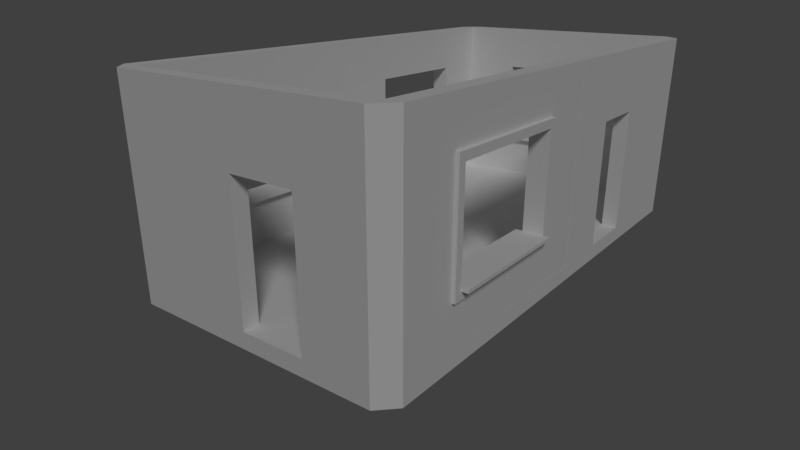 # Source: TestRoom.blend  (saved by Blender 2.79.0; exported with 4.5.12 LTS)
import bpy
from mathutils import Matrix  # noqa: F401  (used for matrix-valued properties, if any)

bpy.ops.wm.read_factory_settings(use_empty=True)
scene = bpy.context.scene
scene.name = 'Scene'

# ---- collections
col_collection_1 = bpy.data.collections.new('Collection 1'); scene.collection.children.link(col_collection_1)

# ---- world
world_world = bpy.data.worlds.new('World'); scene.world = world_world
world_world.color = (0.05088, 0.05088, 0.05088)
world_world.use_sun_shadow = False
world_world.sun_shadow_jitter_overblur = 0.0
world_world.cycles.sampling_method = 'MANUAL'

# ---- cameras
cam_camera_001 = bpy.data.cameras.new('Camera.001')
cam_camera_001.clip_end = 100.0
cam_camera_001.lens = 26.72
cam_camera_001.sensor_width = 32.0
cam_camera_001.sensor_height = 18.0
cam_camera_001.display_size = 2.0
cam_camera_001.dof.focus_distance = 0.0

# ---- lights
light_sun = bpy.data.lights.new('Sun', 'SUN')
light_sun.transmission_factor = 0.0
light_sun.angle = 0.1993
light_sun.energy = 1.0
light_sun.shadow_buffer_clip_start = 0.5
light_sun.shadow_soft_size = 0.1
light_sun.shadow_cascade_max_distance = 1000.0

# ---- meshes
me_floorfill_corner = bpy.data.meshes.new('FloorFill_Corner')
me_floorfill_corner.from_pydata([(0.0, 0.0, -0.25), (0.0, 0.0, 0.0), (0.25, -1.859e-06, 0.0), (0.25, -1.859e-06, -0.25), (-1.859e-06, -0.25, 0.0), (-1.859e-06, -0.25, -0.25)], [], [(0, 1, 2, 3), (1, 4, 2), (0, 5, 4, 1), (5, 0, 3), (2, 4, 5, 3)])
me_floorfill_corner.use_remesh_preserve_volume = False
me_floorfill_corner.use_remesh_preserve_attributes = False
me_floorfill_corner.use_mirror_vertex_groups = False
me_floorfill_corner.update()
me_wall_corner = bpy.data.meshes.new('Wall_Corner')
me_wall_corner.from_pydata([(0.0, 0.0, 0.0), (0.25, 0.0, -1.093e-08), (0.0, -0.25, -1.093e-08), (0.25, 0.0, -1.093e-08), (0.0, 0.0, 3.0), (0.0, -0.25, 3.0), (0.25, 0.0, 3.0)], [(0, 1)], [(2, 0, 3), (5, 6, 4), (3, 0, 4, 6), (2, 3, 6, 5), (0, 2, 5, 4)])
me_wall_corner.use_remesh_preserve_volume = False
me_wall_corner.use_remesh_preserve_attributes = False
me_wall_corner.use_mirror_vertex_groups = False
me_wall_corner.update()
me_floorfill = bpy.data.meshes.new('FloorFill')
me_floorfill.from_pydata([(0.0, -0.25, -1.887e-08), (0.0, 0.0, 0.0), (0.0, 1.887e-08, -0.25), (0.0, -0.25, -0.25), (4.0, -0.25, -1.887e-08), (4.0, 0.0, 0.0), (4.0, 1.887e-08, -0.25), (4.0, -0.25, -0.25)], [], [(0, 1, 2, 3), (4, 7, 6, 5), (3, 2, 6, 7), (2, 1, 5, 6), (0, 3, 7, 4), (1, 0, 4, 5)])
me_floorfill.use_remesh_preserve_volume = False
me_floorfill.use_remesh_preserve_attributes = False
me_floorfill.use_mirror_vertex_groups = False
me_floorfill.update()
me_wall_window = bpy.data.meshes.new('Wall_Window')
me_wall_window.from_pydata([(0.0, 0.0, 0.0), (4.0, 0.0, 0.0), (4.0, 3.0, 0.0), (0.0, 3.0, 0.0), (2.0, 0.0, 0.0), (4.0, 1.5, 0.0), (2.0, 3.0, 0.0), (0.0, 1.5, 0.0), (3.0, 0.0, 0.25), (3.0, 0.0, 0.0), (4.0, 2.25, 0.0), (1.0, 3.0, 0.0), (0.0, 2.25, 0.0), (1.0, 0.0, 0.0), (4.0, 0.75, 0.0), (3.0, 3.0, 0.0), (0.0, 0.75, 0.0), (1.0, 1.5, 0.0), (3.0, 1.5, 0.0), (2.0, 0.75, 0.0), (2.0, 2.25, 0.0), (3.0, 2.25, 0.0), (3.0, 0.75, 0.0), (1.0, 0.75, 0.0), (1.0, 2.25, 0.0), (4.0, 0.0, 0.25), (4.0, 2.25, 0.25), (4.0, 3.0, 0.25), (1.0, 3.0, 0.25), (0.0, 3.0, 0.25), (0.0, 2.25, 0.25), (1.0, 0.0, 0.25), (2.0, 0.0, 0.25), (4.0, 0.75, 0.25), (4.0, 1.5, 0.25), (3.0, 3.0, 0.25), (2.0, 3.0, 0.25), (0.0, 0.75, 0.25), (0.0, 1.5, 0.25), (1.0, 1.5, 0.25), (0.0, 0.0, 0.25), (3.0, 1.5, 0.25), (2.0, 2.25, 0.25), (3.0, 2.25, 0.25), (3.0, 0.75, 0.25), (1.0, 0.75, 0.25), (1.0, 2.25, 0.25), (4.0, 2.375, 0.0), (0.0, 2.375, 0.0), (0.0, 2.375, 0.25), (4.0, 2.375, 0.25), (2.0, 2.375, 0.0), (3.0, 2.375, 0.0), (1.0, 2.375, 0.0), (2.0, 2.375, 0.25), (3.0, 2.375, 0.25), (1.0, 2.375, 0.25), (0.8841, 3.0, 0.0), (0.8841, 1.5, 0.0), (0.8841, 3.0, 0.25), (0.8841, 0.0, 0.0), (0.8841, 0.75, 0.0), (0.8841, 2.25, 0.0), (0.8841, 1.5, 0.25), (0.8841, 0.0, 0.25), (0.8841, 0.75, 0.25), (0.8841, 2.25, 0.25), (0.8841, 2.375, 0.25), (0.8841, 2.375, 0.0), (3.116, 0.0, 0.0), (3.116, 3.0, 0.0), (3.116, 1.5, 0.0), (3.116, 0.0, 0.25), (3.116, 2.25, 0.0), (3.116, 0.75, 0.0), (3.116, 3.0, 0.25), (3.116, 1.5, 0.25), (3.116, 2.25, 0.25), (3.116, 0.75, 0.25), (3.116, 2.375, 0.25), (3.116, 2.375, 0.0), (2.0, 0.6324, 0.0), (4.0, 0.6324, 0.0), (0.0, 0.6324, 0.0), (3.0, 0.6324, 0.0), (1.0, 0.6324, 0.0), (2.0, 0.6324, 0.25), (4.0, 0.6324, 0.25), (0.0, 0.6324, 0.25), (3.0, 0.6324, 0.25), (1.0, 0.6324, 0.25), (0.8841, 0.6324, 0.25), (0.8841, 0.6324, 0.0), (3.116, 0.6324, 0.25), (3.116, 0.6324, 0.0), (3.116, 1.5, 0.3), (3.0, 1.5, 0.3), (2.0, 2.375, 0.3), (2.0, 2.25, 0.3), (3.0, 2.25, 0.3), (3.116, 2.25, 0.3), (3.0, 2.375, 0.3), (3.0, 0.75, 0.3), (2.0, 0.75, 0.3), (3.116, 0.75, 0.3), (1.0, 0.75, 0.3), (1.0, 1.5, 0.3), (1.0, 2.25, 0.3), (1.0, 2.375, 0.3), (3.116, 2.375, 0.3), (0.8841, 1.5, 0.3), (0.8841, 0.75, 0.3), (0.8841, 2.25, 0.3), (0.8841, 2.375, 0.3), (2.0, 0.6324, 0.3), (3.0, 0.6324, 0.3), (1.0, 0.6324, 0.3), (0.8841, 0.6324, 0.3), (3.116, 0.6324, 0.3), (3.0, 0.8, 0.0), (2.0, 0.8, 0.0), (1.0, 0.8, 0.0), (3.0, 0.8, 0.25), (2.0, 0.8, 0.25), (1.0, 0.8, 0.25), (2.0, 0.8, 0.3), (1.0, 0.8, 0.3), (3.0, 0.8, 0.3), (1.0, 0.75, 0.4), (1.0, 0.8, 0.4), (3.0, 0.75, 0.4), (2.0, 0.75, 0.4), (3.0, 0.8, 0.4), (2.0, 0.8, 0.4), (3.0, 0.75, -0.1), (2.0, 0.75, -0.1), (1.0, 0.75, -0.1), (3.0, 0.8, -0.1), (2.0, 0.8, -0.1), (1.0, 0.8, -0.1)], [], [(68, 48, 3, 57), (61, 16, 7, 58), (86, 89, 115, 114), (52, 51, 6, 15), (55, 35, 36, 54), (71, 18, 21, 73), (80, 52, 15, 70), (84, 81, 19, 22), (94, 84, 22, 74), (74, 22, 18, 71), (92, 83, 16, 61), (81, 85, 23, 19), (65, 63, 38, 37), (58, 7, 12, 62), (67, 59, 29, 49), (51, 53, 11, 6), (79, 75, 35, 55), (89, 93, 118, 115), (125, 126, 129, 133), (78, 76, 95, 104), (91, 65, 37, 88), (45, 39, 106, 105), (63, 66, 30, 38), (54, 36, 28, 56), (102, 44, 122, 127), (15, 6, 36, 35), (6, 11, 28, 36), (7, 16, 37, 38), (24, 20, 42, 46), (69, 1, 25, 72), (12, 7, 38, 30), (17, 24, 46, 39), (47, 2, 27, 50), (60, 13, 31, 64), (18, 22, 44, 41), (20, 21, 43, 42), (57, 3, 29, 59), (82, 14, 33, 87), (48, 12, 30, 49), (70, 15, 35, 75), (45, 105, 126, 124), (21, 18, 41, 43), (13, 4, 32, 31), (83, 0, 40, 88), (4, 9, 8, 32), (14, 5, 34, 33), (23, 17, 39, 45), (5, 10, 26, 34), (3, 48, 49, 29), (10, 47, 50, 26), (56, 67, 113, 108), (76, 77, 100, 95), (20, 24, 53, 51), (66, 67, 49, 30), (73, 21, 52, 80), (90, 86, 114, 116), (21, 20, 51, 52), (62, 12, 48, 68), (24, 62, 68, 53), (43, 41, 96, 99), (11, 57, 59, 28), (0, 60, 64, 40), (66, 63, 110, 112), (22, 19, 135, 134), (56, 28, 59, 67), (17, 58, 62, 24), (93, 78, 104, 118), (85, 92, 61, 23), (23, 61, 58, 17), (53, 68, 57, 11), (10, 73, 80, 47), (26, 50, 79, 77), (2, 70, 75, 27), (9, 69, 72, 8), (33, 34, 76, 78), (87, 33, 78, 93), (50, 27, 75, 79), (14, 74, 71, 5), (82, 94, 74, 14), (47, 80, 70, 2), (5, 71, 73, 10), (34, 26, 77, 76), (1, 69, 94, 82), (25, 87, 93, 72), (13, 60, 92, 85), (31, 90, 91, 64), (16, 83, 88, 37), (1, 82, 87, 25), (32, 86, 90, 31), (64, 91, 88, 40), (72, 93, 89, 8), (8, 89, 86, 32), (4, 13, 85, 81), (60, 0, 83, 92), (69, 9, 84, 94), (9, 4, 81, 84), (95, 100, 99, 96), (115, 102, 103, 114), (118, 104, 102, 115), (104, 95, 96, 102), (114, 103, 105, 116), (98, 97, 108, 107), (100, 109, 101, 99), (99, 101, 97, 98), (107, 108, 113, 112), (106, 107, 112, 110), (116, 105, 111, 117), (105, 106, 110, 111), (55, 54, 97, 101), (46, 42, 98, 107), (63, 65, 111, 110), (67, 66, 112, 113), (91, 90, 116, 117), (39, 46, 107, 106), (65, 91, 117, 111), (41, 44, 102, 96), (42, 43, 99, 98), (54, 56, 108, 97), (77, 79, 109, 100), (79, 55, 101, 109), (122, 123, 125, 127), (119, 120, 123, 122), (120, 121, 124, 123), (123, 124, 126, 125), (121, 120, 138, 139), (44, 22, 119, 122), (23, 45, 124, 121), (126, 105, 128, 129), (131, 130, 132, 133), (128, 131, 133, 129), (102, 127, 132, 130), (103, 102, 130, 131), (127, 125, 133, 132), (105, 103, 131, 128), (134, 135, 138, 137), (135, 136, 139, 138), (119, 22, 134, 137), (23, 121, 139, 136), (19, 23, 136, 135), (120, 119, 137, 138)])
me_wall_window.use_remesh_preserve_volume = False
me_wall_window.use_remesh_preserve_attributes = False
me_wall_window.use_mirror_vertex_groups = False
me_wall_window.update()
me_wall_door = bpy.data.meshes.new('Wall_Door')
me_wall_door.from_pydata([(-0.25, 8.146e-08, 1.222e-07), (-0.25, -1.0, 1.222e-07), (-0.25, -1.0, 2.0), (-0.25, -2.0, 2.0), (-0.25, -2.0, 1.222e-07), (-0.25, -4.0, 1.222e-07), (-0.25, -4.0, 3.0), (-0.25, 8.146e-08, 3.0), (0.0, 0.0, 0.0), (-3.278e-07, -1.0, 1.563e-13), (6.557e-07, -1.0, 2.0), (3.278e-07, -2.0, 2.0), (-6.557e-07, -2.0, 3.126e-13), (-1.296e-06, -4.0, 6.395e-13), (1.49e-07, -4.0, 3.0), (1.46e-06, 0.0, 3.0)], [], [(1, 2, 3, 4, 5, 6, 7, 0), (9, 8, 15, 14, 13, 12, 11, 10), (1, 9, 10, 2), (6, 14, 15, 7), (4, 12, 13, 5), (2, 10, 11, 3), (0, 8, 9, 1), (7, 15, 8, 0), (5, 13, 14, 6), (3, 11, 12, 4)])
me_wall_door.use_remesh_preserve_volume = False
me_wall_door.use_remesh_preserve_attributes = False
me_wall_door.use_mirror_vertex_groups = False
me_wall_door.update()
me_floor_roof = bpy.data.meshes.new('Floor_Roof')
me_floor_roof.from_pydata([(2.0, 1.51e-07, 0.0), (2.0, 1.51e-07, 2.0), (0.0, 0.0, 0.0), (0.0, 0.0, 2.0), (2.0, -2.0, 0.0), (2.0, -2.0, 2.0), (1.51e-07, -2.0, 0.0), (1.51e-07, -2.0, 2.0), (-4.0, 2.0, 0.0), (-4.0, 2.0, 2.0), (-6.0, 2.0, 0.0), (-6.0, 2.0, 2.0), (-4.0, 1.192e-07, 0.0), (-4.0, 1.192e-07, 2.0), (-6.0, 0.0, 0.0), (-6.0, 0.0, 2.0), (-4.0, 1.51e-07, 0.0), (-4.0, 1.51e-07, 2.0), (-6.0, 0.0, 0.0), (-6.0, 0.0, 2.0), (-4.0, -2.0, 0.0), (-4.0, -2.0, 2.0), (-6.0, -2.0, 0.0), (-6.0, -2.0, 2.0), (-2.0, 1.51e-07, 0.0), (-2.0, 1.51e-07, 2.0), (-4.0, 0.0, 0.0), (-4.0, 0.0, 2.0), (-2.0, -2.0, 0.0), (-2.0, -2.0, 2.0), (-4.0, -2.0, 0.0), (-4.0, -2.0, 2.0), (-2.0, 2.0, 0.0), (-2.0, 2.0, 2.0), (-4.0, 2.0, 0.0), (-4.0, 2.0, 2.0), (-2.0, 1.192e-07, 0.0), (-2.0, 1.192e-07, 2.0), (-4.0, 0.0, 0.0), (-4.0, 0.0, 2.0), (0.0, 2.0, 0.0), (0.0, 2.0, 2.0), (-2.0, 2.0, 0.0), (-2.0, 2.0, 2.0), (2.384e-07, 1.192e-07, 0.0), (2.384e-07, 1.192e-07, 2.0), (-2.0, 0.0, 0.0), (-2.0, 0.0, 2.0), (0.0, 1.51e-07, 0.0), (0.0, 1.51e-07, 2.0), (-2.0, 0.0, 0.0), (-2.0, 0.0, 2.0), (2.384e-07, -2.0, 0.0), (2.384e-07, -2.0, 2.0), (-2.0, -2.0, 0.0), (-2.0, -2.0, 2.0), (2.0, 2.0, 0.0), (2.0, 2.0, 2.0), (0.0, 2.0, 0.0), (0.0, 2.0, 2.0), (2.0, 1.192e-07, 0.0), (2.0, 1.192e-07, 2.0), (1.51e-07, 0.0, 0.0), (1.51e-07, 0.0, 2.0)], [], [(0, 2, 3, 1), (2, 6, 7, 3), (6, 4, 5, 7), (4, 0, 1, 5), (2, 0, 4, 6), (7, 5, 1, 3), (8, 10, 11, 9), (10, 14, 15, 11), (14, 12, 13, 15), (12, 8, 9, 13), (10, 8, 12, 14), (15, 13, 9, 11), (16, 18, 19, 17), (18, 22, 23, 19), (22, 20, 21, 23), (20, 16, 17, 21), (18, 16, 20, 22), (23, 21, 17, 19), (24, 26, 27, 25), (26, 30, 31, 27), (30, 28, 29, 31), (28, 24, 25, 29), (26, 24, 28, 30), (31, 29, 25, 27), (32, 34, 35, 33), (34, 38, 39, 35), (38, 36, 37, 39), (36, 32, 33, 37), (34, 32, 36, 38), (39, 37, 33, 35), (40, 42, 43, 41), (42, 46, 47, 43), (46, 44, 45, 47), (44, 40, 41, 45), (42, 40, 44, 46), (47, 45, 41, 43), (48, 50, 51, 49), (50, 54, 55, 51), (54, 52, 53, 55), (52, 48, 49, 53), (50, 48, 52, 54), (55, 53, 49, 51), (56, 58, 59, 57), (58, 62, 63, 59), (62, 60, 61, 63), (60, 56, 57, 61), (58, 56, 60, 62), (63, 61, 57, 59)])
me_floor_roof.use_remesh_preserve_volume = False
me_floor_roof.use_remesh_preserve_attributes = False
me_floor_roof.use_mirror_vertex_groups = False
me_floor_roof.update()

# ---- objects
ob_sun = bpy.data.objects.new('Sun', light_sun)
ob_camera = bpy.data.objects.new('Camera', cam_camera_001)
ob_test_room = bpy.data.objects.new('Test Room', None)
ob_r_backfloorfillcorner = bpy.data.objects.new('R_BackFloorFillCorner', me_floorfill_corner)
ob_l_backfloorfillcorner = bpy.data.objects.new('L_BackFloorFillCorner', me_floorfill_corner)
ob_l_back_wall_corner = bpy.data.objects.new('L_Back Wall Corner', me_wall_corner)
ob_r__back_wall_corner = bpy.data.objects.new('R_ Back Wall Corner', me_wall_corner)
ob_back_floor_fill = bpy.data.objects.new('Back_Floor Fill', me_floorfill)
ob_l_frontfloorfillcorner = bpy.data.objects.new('L_FrontFloorFillCorner', me_floorfill_corner)
ob_front_floor_fill = bpy.data.objects.new('Front_Floor Fill', me_floorfill)
ob_l_floor_fill_a = bpy.data.objects.new('L_Floor Fill A', me_floorfill)
ob_l_floor_fill_b = bpy.data.objects.new('L_Floor Fill B', me_floorfill)
ob_r_floor_fill_b = bpy.data.objects.new('R_Floor Fill B', me_floorfill)
ob_r__front_wall_corner = bpy.data.objects.new('R_ Front Wall Corner', me_wall_corner)
ob_l_front_wall_corner = bpy.data.objects.new('L_Front Wall Corner', me_wall_corner)
ob_back_window = bpy.data.objects.new('Back Window', me_wall_window)
ob_l_window_b = bpy.data.objects.new('L_Window B', me_wall_window)
ob_l_window_a = bpy.data.objects.new('L_Window A', me_wall_door)
ob_r_window_b = bpy.data.objects.new('R_Window B', me_wall_window)
ob_r_window_a = bpy.data.objects.new('R_Window A', me_wall_window)
ob_front_door = bpy.data.objects.new('Front Door', me_wall_door)
ob_floor = bpy.data.objects.new('Floor', me_floor_roof)
ob_r_floor_fill_a = bpy.data.objects.new('R_Floor Fill A', me_floorfill)
ob_r_frontfloorfillcorner = bpy.data.objects.new('R_FrontFloorFillCorner', me_floorfill_corner)

# ---- transforms, parenting, visibility, modifiers, constraints
ob_sun.location = (-0.9515, 3.591, 7.971)
ob_sun.rotation_euler = (-0.8727, -0.0, -0.7854)
ob_sun.lineart.crease_threshold = 0.0
ob_camera.location = (7.737, 3.872, 4.075)
ob_camera.rotation_euler = (1.211, -1.718e-05, 2.229)
ob_camera.lineart.crease_threshold = 0.0
ob_test_room.location = (0.0, 0.0, 0.0)
ob_test_room.empty_image_offset = (0.0, 0.0)
ob_test_room.lineart.crease_threshold = 0.0
ob_r_backfloorfillcorner.parent = ob_test_room
ob_r_backfloorfillcorner.location = (-5.0, -7.55e-08, 0.0)
ob_r_backfloorfillcorner.rotation_euler = (0.0, -0.0, 3.142)
ob_r_backfloorfillcorner.lineart.crease_threshold = 0.0
ob_l_backfloorfillcorner.parent = ob_test_room
ob_l_backfloorfillcorner.location = (-5.0, -4.0, 0.0)
ob_l_backfloorfillcorner.rotation_euler = (0.0, -0.0, -1.571)
ob_l_backfloorfillcorner.lineart.crease_threshold = 0.0
ob_l_back_wall_corner.parent = ob_test_room
ob_l_back_wall_corner.location = (-5.0, -4.0, 0.0)
ob_l_back_wall_corner.rotation_euler = (0.0, -0.0, -1.571)
ob_l_back_wall_corner.lineart.crease_threshold = 0.0
ob_r__back_wall_corner.parent = ob_test_room
ob_r__back_wall_corner.location = (-5.0, 2.384e-07, 0.0)
ob_r__back_wall_corner.rotation_euler = (0.0, -0.0, -3.142)
ob_r__back_wall_corner.lineart.crease_threshold = 0.0
ob_back_floor_fill.parent = ob_test_room
ob_back_floor_fill.location = (-5.0, -4.0, 0.0)
ob_back_floor_fill.rotation_euler = (1.571, 0.0, 1.571)
ob_back_floor_fill.lineart.crease_threshold = 0.0
ob_l_frontfloorfillcorner.parent = ob_test_room
ob_l_frontfloorfillcorner.location = (3.0, -4.0, 0.0)
ob_l_frontfloorfillcorner.lineart.crease_threshold = 0.0
ob_front_floor_fill.parent = ob_test_room
ob_front_floor_fill.location = (3.0, -4.0, 0.0)
ob_front_floor_fill.rotation_euler = (0.0, -0.0, 1.571)
ob_front_floor_fill.lineart.crease_threshold = 0.0
ob_l_floor_fill_a.parent = ob_test_room
ob_l_floor_fill_a.location = (-1.0, -4.0, 0.0)
ob_l_floor_fill_a.lineart.crease_threshold = 0.0
ob_l_floor_fill_b.parent = ob_test_room
ob_l_floor_fill_b.location = (-5.0, -4.0, 0.0)
ob_l_floor_fill_b.lineart.crease_threshold = 0.0
ob_r_floor_fill_b.parent = ob_test_room
ob_r_floor_fill_b.location = (-5.0, 0.25, 0.0)
ob_r_floor_fill_b.lineart.crease_threshold = 0.0
ob_r__front_wall_corner.parent = ob_test_room
ob_r__front_wall_corner.location = (3.0, 2.384e-07, 0.0)
ob_r__front_wall_corner.rotation_euler = (0.0, -0.0, 1.571)
ob_r__front_wall_corner.lineart.crease_threshold = 0.0
ob_l_front_wall_corner.parent = ob_test_room
ob_l_front_wall_corner.location = (3.0, -4.0, 0.0)
ob_l_front_wall_corner.lineart.crease_threshold = 0.0
ob_back_window.parent = ob_test_room
ob_back_window.location = (-5.0, 2.384e-07, 0.0)
ob_back_window.rotation_euler = (1.571, -0.0, 4.712)
ob_back_window.lineart.crease_threshold = 0.0
ob_l_window_b.parent = ob_test_room
ob_l_window_b.location = (3.0, 1.748e-07, 0.0)
ob_l_window_b.rotation_euler = (1.571, -0.0, 3.142)
ob_l_window_b.lineart.crease_threshold = 0.0
ob_l_window_a.parent = ob_test_room
ob_l_window_a.location = (-1.0, -1.748e-07, 0.0)
ob_l_window_a.rotation_euler = (0.0, 3.258e-07, 4.712)
ob_l_window_a.lineart.crease_threshold = 0.0
ob_r_window_b.parent = ob_test_room
ob_r_window_b.location = (-1.0, -4.0, 0.0)
ob_r_window_b.rotation_euler = (1.571, -0.0, 0.0)
ob_r_window_b.lineart.crease_threshold = 0.0
ob_r_window_a.parent = ob_test_room
ob_r_window_a.location = (-5.0, -4.0, 0.0)
ob_r_window_a.rotation_euler = (1.571, -0.0, 0.0)
ob_r_window_a.lineart.crease_threshold = 0.0
ob_front_door.parent = ob_test_room
ob_front_door.location = (3.25, -8.146e-08, -1.222e-07)
ob_front_door.lineart.crease_threshold = 0.0
ob_floor.parent = ob_test_room
ob_floor.location = (1.0, -2.0, -0.25)
ob_floor.scale = (1.0, 1.0, 0.125)
ob_floor.lineart.crease_threshold = 0.0
ob_r_floor_fill_a.parent = ob_test_room
ob_r_floor_fill_a.location = (-1.0, 0.25, 0.0)
ob_r_floor_fill_a.lineart.crease_threshold = 0.0
ob_r_frontfloorfillcorner.parent = ob_test_room
ob_r_frontfloorfillcorner.location = (3.0, 0.0, 0.0)
ob_r_frontfloorfillcorner.rotation_euler = (0.0, -0.0, 1.571)
ob_r_frontfloorfillcorner.lineart.crease_threshold = 0.0

# ---- collection membership
col_collection_1.objects.link(ob_sun)
col_collection_1.objects.link(ob_camera)
col_collection_1.objects.link(ob_test_room)
col_collection_1.objects.link(ob_r_backfloorfillcorner)
col_collection_1.objects.link(ob_l_backfloorfillcorner)
col_collection_1.objects.link(ob_l_back_wall_corner)
col_collection_1.objects.link(ob_r__back_wall_corner)
col_collection_1.objects.link(ob_back_floor_fill)
col_collection_1.objects.link(ob_l_frontfloorfillcorner)
col_collection_1.objects.link(ob_front_floor_fill)
col_collection_1.objects.link(ob_l_floor_fill_a)
col_collection_1.objects.link(ob_l_floor_fill_b)
col_collection_1.objects.link(ob_r_floor_fill_b)
col_collection_1.objects.link(ob_r__front_wall_corner)
col_collection_1.objects.link(ob_l_front_wall_corner)
col_collection_1.objects.link(ob_back_window)
col_collection_1.objects.link(ob_l_window_b)
col_collection_1.objects.link(ob_l_window_a)
col_collection_1.objects.link(ob_r_window_b)
col_collection_1.objects.link(ob_r_window_a)
col_collection_1.objects.link(ob_front_door)
col_collection_1.objects.link(ob_floor)
col_collection_1.objects.link(ob_r_floor_fill_a)
col_collection_1.objects.link(ob_r_frontfloorfillcorner)

# ---- scene / render settings (as saved in the file)
scene.camera = ob_camera
scene.frame_start = 1; scene.frame_end = 250; scene.frame_set(1)
scene.render.engine = 'CYCLES'
scene.render.resolution_x = 1280
scene.render.resolution_y = 720
scene.render.resolution_percentage = 50
scene.render.dither_intensity = 0.0
scene.cycles.use_denoising = False
scene.cycles.samples = 200
scene.cycles.sampling_pattern = 'TABULATED_SOBOL'
scene.cycles.use_adaptive_sampling = False
scene.cycles.use_light_tree = False
scene.cycles.blur_glossy = 0.0
scene.cycles.sample_clamp_indirect = 0.0
scene.view_settings.view_transform = 'Standard'
bpy.context.view_layer.update()
